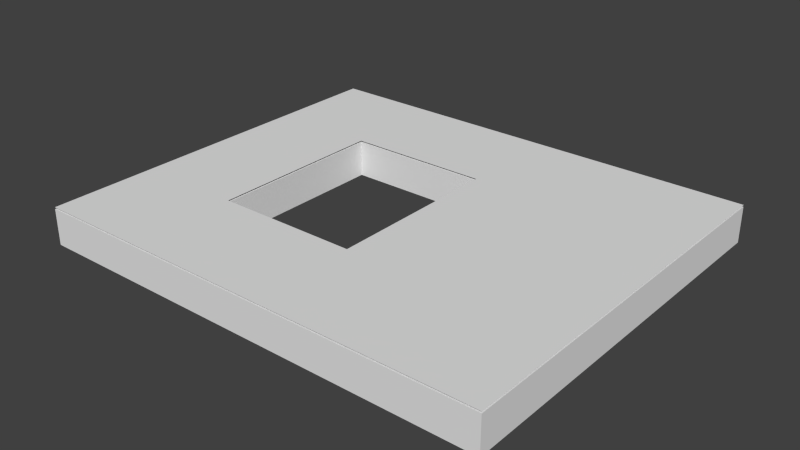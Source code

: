 # Source: lv2.blend  (saved by Blender 2.76.0; exported with 4.5.12 LTS)
import bpy
from mathutils import Matrix  # noqa: F401  (used for matrix-valued properties, if any)

bpy.ops.wm.read_factory_settings(use_empty=True)
scene = bpy.context.scene
scene.name = 'Scene'

# ---- collections
col_collection_1 = bpy.data.collections.new('Collection 1'); scene.collection.children.link(col_collection_1)

# ---- world
world_world = bpy.data.worlds.new('World'); scene.world = world_world
world_world.color = (0.05088, 0.05088, 0.05088)
world_world.use_sun_shadow = False
world_world.sun_shadow_jitter_overblur = 0.0
world_world.cycles.sampling_method = 'MANUAL'
world_world.cycles.sample_map_resolution = 256

# ---- meshes
me_plane_002 = bpy.data.meshes.new('Plane.002')
me_plane_002.from_pydata([(2.0, 0.0, 0.0), (3.0, 0.0, 0.0), (2.0, 1.0, 0.0), (3.0, 1.0, 0.0), (2.0, -1.0, 0.0), (3.0, -1.0, 0.0), (1.0, 0.0, 0.0), (1.0, 1.0, 0.0), (1.0, -1.0, 0.0), (0.0, 0.0, 0.0), (0.0, 1.0, 0.0), (0.0, -1.0, 0.0), (4.0, 0.0, 0.0), (4.0, 1.0, 0.0), (4.0, -1.0, 0.0), (2.0, -2.0, 0.0), (3.0, -2.0, 0.0), (1.0, -2.0, 0.0), (0.0, -2.0, 0.0), (4.0, -2.0, 0.0), (2.0, 2.0, 0.0), (3.0, 2.0, 0.0), (1.0, 2.0, 0.0), (0.0, 2.0, 0.0), (4.0, 2.0, 0.0), (2.0, 3.0, 0.0), (3.0, 3.0, 0.0), (1.0, 3.0, 0.0), (0.0, 3.0, 0.0), (4.0, 3.0, 0.0), (2.0, -3.0, 0.0), (3.0, -3.0, 0.0), (1.0, -3.0, 0.0), (0.0, -3.0, 0.0), (4.0, -3.0, 0.0), (5.0, 0.0, 0.0), (5.0, 1.0, 0.0), (5.0, -1.0, 0.0), (5.0, -2.0, 0.0), (5.0, 2.0, 0.0), (5.0, 3.0, 0.0), (5.0, -3.0, 0.0), (-1.0, 0.0, 0.0), (-1.0, 1.0, 0.0), (-1.0, -1.0, 0.0), (-1.0, -2.0, 0.0), (-1.0, 2.0, 0.0), (-1.0, 3.0, 0.0), (-1.0, -3.0, 0.0), (4.0, 4.0, 0.0), (0.0, 4.0, 0.0), (1.0, 4.0, 0.0), (3.0, 4.0, 0.0), (2.0, 4.0, 0.0), (2.0, -3.0, -1.0), (3.0, -3.0, -1.0), (1.0, -3.0, -1.0), (0.0, -3.0, -1.0), (4.0, -3.0, -1.0), (5.0, 0.0, -1.0), (5.0, 1.0, -1.0), (5.0, -1.0, -1.0), (5.0, -2.0, -1.0), (5.0, 2.0, -1.0), (5.0, 3.0, -1.0), (5.0, -3.0, -1.0), (-1.0, 0.0, -1.0), (-1.0, 1.0, -1.0), (-2.0, -3.0, 0.0), (-2.0, -2.0, 0.0), (-1.0, 2.0, -1.0), (-1.0, 3.0, -1.0), (-1.0, -3.0, -1.0), (5.0, 4.0, 0.0), (-1.0, 4.0, 0.0), (5.0, 4.0, -1.0), (-1.0, 4.0, -1.0), (4.0, 5.0, 0.0), (0.0, 5.0, 0.0), (1.0, 5.0, 0.0), (3.0, 5.0, 0.0), (2.0, 5.0, 0.0), (5.0, 5.0, 0.0), (-1.0, 5.0, 0.0), (5.0, 5.0, -1.0), (-1.0, 5.0, -1.0), (4.0, 6.0, 0.0), (0.0, 6.0, 0.0), (1.0, 6.0, 0.0), (3.0, 6.0, 0.0), (2.0, 6.0, 0.0), (5.0, 6.0, 0.0), (-1.0, 6.0, 0.0), (5.0, 6.0, -1.0), (-2.0, -1.0, 0.0), (4.0, 7.0, 0.0), (0.0, 7.0, 0.0), (1.0, 7.0, 0.0), (3.0, 7.0, 0.0), (2.0, 7.0, 0.0), (5.0, 7.0, 0.0), (-1.0, 7.0, 0.0), (5.0, 7.0, -1.0), (-2.0, 0.0, 0.0), (4.0, 8.0, 0.0), (0.0, 8.0, 0.0), (1.0, 8.0, 0.0), (3.0, 8.0, 0.0), (2.0, 8.0, 0.0), (5.0, 8.0, 0.0), (-1.0, 8.0, 0.0), (5.0, 8.0, -1.0), (-1.0, 8.0, -1.0), (4.0, 8.0, -1.0), (0.0, 8.0, -1.0), (1.0, 8.0, -1.0), (3.0, 8.0, -1.0), (2.0, 8.0, -1.0), (-2.0, -3.0, -1.0), (-2.0, 0.0, -1.0), (-2.0, 5.0, 0.0), (-2.0, 5.0, -1.0), (-2.0, 6.0, 0.0), (-2.0, 7.0, 0.0), (-2.0, 8.0, 0.0), (-2.0, 8.0, -1.0), (-3.0, -3.0, 0.0), (-3.0, -2.0, 0.0), (-3.0, -1.0, 0.0), (-3.0, 0.0, 0.0), (-3.0, -3.0, -1.0), (-3.0, 0.0, -1.0), (-3.0, 5.0, 0.0), (-3.0, 5.0, -1.0), (-3.0, 6.0, 0.0), (-3.0, 7.0, 0.0), (-3.0, 8.0, 0.0), (-3.0, 8.0, -1.0), (-4.0, -3.0, 0.0), (-4.0, -2.0, 0.0), (-4.0, -1.0, 0.0), (-4.0, 0.0, 0.0), (-4.0, -3.0, -1.0), (-4.0, 0.0, -1.0), (-4.0, 5.0, 0.0), (-4.0, 5.0, -1.0), (-4.0, 6.0, 0.0), (-4.0, 7.0, 0.0), (-4.0, 8.0, 0.0), (-4.0, 8.0, -1.0), (-5.0, -3.0, 0.0), (-5.0, -2.0, 0.0), (-5.0, -1.0, 0.0), (-5.0, 0.0, 0.0), (-5.0, -3.0, -1.0), (-5.0, 0.0, -1.0), (-5.0, 5.0, 0.0), (-5.0, 5.0, -1.0), (-5.0, 6.0, 0.0), (-5.0, 7.0, 0.0), (-5.0, 8.0, 0.0), (-5.0, 8.0, -1.0), (-6.0, -3.0, 0.0), (-6.0, -2.0, 0.0), (-6.0, -1.0, 0.0), (-6.0, 0.0, 0.0), (-6.0, -3.0, -1.0), (-7.0, 1.0, 0.0), (-6.0, 5.0, 0.0), (-6.0, 1.0, 0.0), (-6.0, 6.0, 0.0), (-6.0, 7.0, 0.0), (-6.0, 8.0, 0.0), (-6.0, 8.0, -1.0), (-7.0, -3.0, 0.0), (-7.0, -2.0, 0.0), (-7.0, -1.0, 0.0), (-7.0, 0.0, 0.0), (-7.0, -3.0, -1.0), (-5.0, 1.0, -1.0), (-7.0, 5.0, 0.0), (-5.0, 1.0, 0.0), (-7.0, 6.0, 0.0), (-7.0, 7.0, 0.0), (-7.0, 8.0, 0.0), (-7.0, 8.0, -1.0), (-8.0, -3.0, 0.0), (-8.0, -2.0, 0.0), (-8.0, -1.0, 0.0), (-8.0, 0.0, 0.0), (-8.0, -3.0, -1.0), (-8.0, 0.0, -1.0), (-8.0, 5.0, 0.0), (-8.0, 5.0, -1.0), (-8.0, 6.0, 0.0), (-8.0, 7.0, 0.0), (-8.0, 8.0, 0.0), (-8.0, 8.0, -1.0), (-8.0, 1.0, 0.0), (-8.0, 6.0, -1.0), (-8.0, 7.0, -1.0), (-8.0, -2.0, -1.0), (-8.0, -1.0, -1.0), (-8.0, 1.0, -1.0), (-7.0, 2.0, 0.0), (-6.0, 2.0, 0.0), (-5.0, 2.0, -1.0), (-5.0, 2.0, 0.0), (-8.0, 2.0, 0.0), (-8.0, 2.0, -1.0), (-7.0, 3.0, 0.0), (-6.0, 3.0, 0.0), (-5.0, 3.0, -1.0), (-5.0, 3.0, 0.0), (-8.0, 3.0, 0.0), (-8.0, 3.0, -1.0), (-7.0, 4.0, 0.0), (-6.0, 4.0, 0.0), (-5.0, 4.0, -1.0), (-5.0, 4.0, 0.0), (-8.0, 4.0, 0.0), (-8.0, 4.0, -1.0)], [], [(0, 1, 3, 2), (1, 0, 4, 5), (0, 2, 7, 6), (4, 0, 6, 8), (8, 6, 9, 11), (6, 7, 10, 9), (1, 5, 14, 12), (3, 1, 12, 13), (4, 8, 17, 15), (5, 4, 15, 16), (14, 5, 16, 19), (8, 11, 18, 17), (2, 3, 21, 20), (10, 7, 22, 23), (3, 13, 24, 21), (7, 2, 20, 22), (21, 24, 29, 26), (20, 21, 26, 25), (22, 20, 25, 27), (23, 22, 27, 28), (15, 17, 32, 30), (17, 18, 33, 32), (19, 16, 31, 34), (16, 15, 30, 31), (24, 13, 36, 39), (29, 24, 39, 40), (13, 12, 35, 36), (14, 19, 38, 37), (19, 34, 41, 38), (12, 14, 37, 35), (33, 18, 45, 48), (9, 10, 43, 42), (11, 9, 42, 44), (10, 23, 46, 43), (18, 11, 44, 45), (43, 46, 70, 67), (35, 37, 61, 59), (27, 25, 53, 51), (38, 41, 65, 62), (25, 26, 52, 53), (110, 112, 125, 124), (34, 31, 55, 58), (36, 35, 59, 60), (29, 40, 73, 49), (40, 64, 75, 73), (26, 29, 49, 52), (85, 83, 120, 121), (32, 33, 57, 56), (42, 43, 67, 66), (45, 44, 94, 69), (39, 36, 60, 63), (30, 32, 56, 54), (41, 34, 58, 65), (31, 30, 54, 55), (46, 47, 71, 70), (33, 48, 72, 57), (37, 38, 62, 61), (47, 28, 50, 74), (40, 39, 63, 64), (23, 28, 47, 46), (71, 47, 74, 76), (28, 27, 51, 50), (74, 50, 78, 83), (50, 51, 79, 78), (49, 73, 82, 77), (73, 75, 84, 82), (51, 53, 81, 79), (52, 49, 77, 80), (53, 52, 80, 81), (76, 74, 83, 85), (78, 79, 88, 87), (48, 45, 69, 68), (79, 81, 90, 88), (83, 78, 87, 92), (81, 80, 89, 90), (77, 82, 91, 86), (80, 77, 86, 89), (82, 84, 93, 91), (89, 86, 95, 98), (91, 93, 102, 100), (87, 88, 97, 96), (101, 110, 124, 123), (88, 90, 99, 97), (92, 87, 96, 101), (90, 89, 98, 99), (86, 91, 100, 95), (99, 98, 107, 108), (95, 100, 109, 104), (98, 95, 104, 107), (100, 102, 111, 109), (96, 97, 106, 105), (83, 92, 122, 120), (97, 99, 108, 106), (101, 96, 105, 110), (107, 104, 113, 116), (105, 106, 115, 114), (106, 108, 117, 115), (92, 101, 123, 122), (108, 107, 116, 117), (110, 105, 114, 112), (104, 109, 111, 113), (42, 66, 119, 103), (44, 42, 103, 94), (72, 48, 68, 118), (121, 120, 132, 133), (123, 124, 136, 135), (69, 94, 128, 127), (118, 68, 126, 130), (68, 69, 127, 126), (124, 125, 137, 136), (103, 119, 131, 129), (94, 103, 129, 128), (120, 122, 134, 132), (122, 123, 135, 134), (133, 132, 144, 145), (128, 129, 141, 140), (134, 135, 147, 146), (126, 127, 139, 138), (135, 136, 148, 147), (130, 126, 138, 142), (132, 134, 146, 144), (127, 128, 140, 139), (136, 137, 149, 148), (129, 131, 143, 141), (145, 144, 156, 157), (140, 141, 153, 152), (146, 147, 159, 158), (138, 139, 151, 150), (147, 148, 160, 159), (142, 138, 150, 154), (144, 146, 158, 156), (139, 140, 152, 151), (148, 149, 161, 160), (141, 143, 155, 153), (152, 153, 165, 164), (158, 159, 171, 170), (150, 151, 163, 162), (159, 160, 172, 171), (154, 150, 162, 166), (156, 158, 170, 168), (151, 152, 164, 163), (160, 161, 173, 172), (177, 165, 169, 167), (189, 177, 167, 198), (153, 155, 179, 181), (164, 165, 177, 176), (170, 171, 183, 182), (162, 163, 175, 174), (171, 172, 184, 183), (166, 162, 174, 178), (168, 170, 182, 180), (163, 164, 176, 175), (172, 173, 185, 184), (184, 185, 197, 196), (165, 153, 181, 169), (191, 189, 198, 203), (176, 177, 189, 188), (182, 183, 195, 194), (174, 175, 187, 186), (183, 184, 196, 195), (178, 174, 186, 190), (180, 182, 194, 192), (175, 176, 188, 187), (192, 194, 199, 193), (186, 187, 201, 190), (194, 195, 200, 199), (195, 196, 197, 200), (187, 188, 202, 201), (188, 189, 191, 202), (181, 179, 206, 207), (167, 169, 205, 204), (169, 181, 207, 205), (203, 198, 208, 209), (198, 167, 204, 208), (209, 208, 214, 215), (204, 205, 211, 210), (205, 207, 213, 211), (207, 206, 212, 213), (208, 204, 210, 214), (210, 211, 217, 216), (211, 213, 219, 217), (213, 212, 218, 219), (214, 210, 216, 220), (215, 214, 220, 221), (217, 219, 156, 168), (219, 218, 157, 156), (216, 217, 168, 180), (220, 216, 180, 192), (221, 220, 192, 193)])
_uv = me_plane_002.uv_layers.new(name='UVMap')
_uv.uv.foreach_set('vector', [0.0001, 9.998e-05, 0.9999, 9.998e-05, 0.9999, 0.9999, 9.998e-05, 0.9999, 0.9999, 0.9999, 9.998e-05, 0.9999, 0.0001, 9.998e-05, 0.9999, 9.998e-05, 0.9999, 9.998e-05, 0.9999, 0.9999, 9.998e-05, 0.9999, 9.998e-05, 9.998e-05, 0.9999, 9.998e-05, 0.9999, 0.9999, 9.998e-05, 0.9999, 9.998e-05, 9.998e-05, 0.9999, 9.998e-05, 0.9999, 0.9999, 9.998e-05, 0.9999, 9.998e-05, 9.998e-05, 0.9999, 9.998e-05, 0.9999, 0.9999, 9.998e-05, 0.9999, 9.998e-05, 9.998e-05, 9.998e-05, 0.9999, 9.998e-05, 9.998e-05, 0.9999, 9.998e-05, 0.9999, 0.9999, 9.998e-05, 0.9999, 9.998e-05, 9.998e-05, 0.9999, 9.998e-05, 0.9999, 0.9999, 0.9999, 0.9999, 9.998e-05, 0.9999, 0.0001001, 9.998e-05, 0.9999, 9.998e-05, 0.9999, 0.9999, 9.998e-05, 0.9999, 0.0001, 9.998e-05, 0.9999, 9.998e-05, 0.9999, 0.9999, 9.998e-05, 0.9999, 0.0001, 9.998e-05, 0.9999, 9.998e-05, 0.9999, 0.9999, 9.998e-05, 0.9999, 9.998e-05, 9.998e-05, 0.9999, 9.998e-05, 0.0001, 9.998e-05, 0.9999, 9.998e-05, 0.9999, 0.9999, 9.998e-05, 0.9999, 0.0001001, 9.998e-05, 0.9999, 9.998e-05, 0.9999, 0.9999, 9.998e-05, 0.9999, 0.0001001, 9.998e-05, 0.9999, 9.998e-05, 0.9999, 0.9999, 9.998e-05, 0.9999, 0.0001, 9.998e-05, 0.9999, 9.998e-05, 0.9999, 0.9999, 9.998e-05, 0.9999, 0.0001001, 9.998e-05, 0.9999, 9.998e-05, 0.9999, 0.9999, 9.998e-05, 0.9999, 0.0001, 9.998e-05, 0.9999, 9.998e-05, 0.9999, 0.9999, 9.998e-05, 0.9999, 0.0001, 9.998e-05, 0.9999, 9.998e-05, 0.9999, 0.9999, 9.998e-05, 0.9999, 0.0001001, 9.998e-05, 0.9999, 9.998e-05, 0.9999, 0.9999, 9.998e-05, 0.9999, 0.9999, 0.9999, 9.998e-05, 0.9999, 0.0001001, 9.998e-05, 0.9999, 9.998e-05, 0.9999, 0.9999, 9.998e-05, 0.9999, 9.998e-05, 9.998e-05, 0.9999, 9.998e-05, 0.9999, 0.9999, 9.998e-05, 0.9999, 0.0001, 9.998e-05, 0.9999, 9.998e-05, 0.9999, 0.9999, 9.998e-05, 0.9999, 0.0001, 9.998e-05, 0.9999, 9.998e-05, 9.998e-05, 0.9999, 9.998e-05, 9.998e-05, 0.9999, 9.998e-05, 0.9999, 0.9999, 9.998e-05, 0.9999, 9.998e-05, 9.998e-05, 0.9999, 9.998e-05, 0.9999, 0.9999, 9.998e-05, 0.9999, 9.998e-05, 9.998e-05, 0.9999, 9.998e-05, 0.9999, 0.9999, 9.998e-05, 0.9999, 9.998e-05, 9.998e-05, 0.9999, 9.998e-05, 0.9999, 0.9999, 9.998e-05, 0.9999, 9.998e-05, 9.998e-05, 0.9999, 9.998e-05, 0.9999, 0.9999, 9.998e-05, 0.9999, 9.998e-05, 9.998e-05, 0.9999, 9.998e-05, 0.9999, 0.9999, 0.9999, 9.998e-05, 0.9999, 0.9999, 9.998e-05, 0.9999, 9.998e-05, 9.998e-05, 0.9999, 9.998e-05, 0.9999, 0.9999, 9.998e-05, 0.9999, 9.998e-05, 9.998e-05, 0.9999, 9.998e-05, 0.9999, 0.9999, 9.998e-05, 0.9999, 9.998e-05, 9.998e-05, 0.9999, 9.998e-05, 0.9999, 0.9999, 9.998e-05, 0.9999, 9.998e-05, 9.998e-05, 0.9999, 9.998e-05, 0.9999, 0.9999, 9.998e-05, 0.9999, 9.998e-05, 9.998e-05, 0.0001001, 9.998e-05, 0.9999, 9.998e-05, 0.9999, 0.9999, 9.998e-05, 0.9999, 0.9999, 0.9999, 9.998e-05, 0.9999, 0.0001001, 9.998e-05, 0.9999, 9.998e-05, 0.0001001, 9.998e-05, 0.9999, 9.998e-05, 0.9999, 0.9999, 9.998e-05, 0.9999, 0.9999, 0.9999, 9.998e-05, 0.9999, 9.998e-05, 9.998e-05, 0.9999, 9.998e-05, 9.998e-05, 9.998e-05, 0.9999, 9.998e-05, 0.9999, 0.9999, 9.998e-05, 0.9999, 0.9999, 9.998e-05, 0.9999, 0.9999, 9.998e-05, 0.9999, 9.998e-05, 9.998e-05, 0.9999, 0.9999, 9.998e-05, 0.9999, 0.0001, 9.998e-05, 0.9999, 9.998e-05, 0.9999, 0.9999, 9.998e-05, 0.9999, 0.0001, 9.998e-05, 0.9999, 9.998e-05, 9.998e-05, 9.998e-05, 0.9999, 9.998e-05, 0.9999, 0.9999, 9.998e-05, 0.9999, 9.998e-05, 0.9999, 9.998e-05, 9.998e-05, 0.9999, 9.998e-05, 0.9999, 0.9999, 9.998e-05, 9.998e-05, 0.9999, 9.998e-05, 0.9999, 0.9999, 9.998e-05, 0.9999, 0.9999, 9.998e-05, 0.9999, 0.9999, 9.998e-05, 0.9999, 9.998e-05, 9.998e-05, 0.9999, 0.9999, 9.998e-05, 0.9999, 9.998e-05, 9.998e-05, 0.9999, 9.998e-05, 0.0001, 9.998e-05, 0.9999, 9.998e-05, 0.9999, 0.9999, 9.998e-05, 0.9999, 0.9999, 9.998e-05, 0.9999, 0.9999, 9.998e-05, 0.9999, 9.998e-05, 9.998e-05, 0.9999, 0.9999, 9.998e-05, 0.9999, 0.0001, 9.998e-05, 0.9999, 9.998e-05, 0.9999, 0.9999, 9.998e-05, 0.9999, 0.0001001, 9.998e-05, 0.9999, 9.998e-05, 0.9999, 0.9999, 9.998e-05, 0.9999, 0.0001001, 9.998e-05, 0.9999, 9.998e-05, 0.9999, 0.9999, 9.998e-05, 0.9999, 0.0001, 9.998e-05, 0.9999, 9.998e-05, 9.998e-05, 9.998e-05, 0.9999, 9.998e-05, 0.9999, 0.9999, 9.998e-05, 0.9999, 0.9999, 0.9999, 9.998e-05, 0.9999, 9.998e-05, 9.998e-05, 0.9999, 9.998e-05, 0.9999, 0.9999, 9.998e-05, 0.9999, 9.998e-05, 9.998e-05, 0.9999, 9.998e-05, 0.0001, 9.998e-05, 0.9999, 9.998e-05, 0.9999, 0.9999, 9.998e-05, 0.9999, 0.9999, 0.9999, 9.998e-05, 0.9999, 0.0001001, 9.998e-05, 0.9999, 9.998e-05, 0.9999, 9.998e-05, 0.9999, 0.9999, 9.998e-05, 0.9999, 9.998e-05, 9.998e-05, 9.998e-05, 0.9999, 9.998e-05, 9.998e-05, 0.9999, 9.998e-05, 0.9999, 0.9999, 0.0001, 9.998e-05, 0.9999, 9.998e-05, 0.9999, 0.9999, 9.998e-05, 0.9999, 0.0001, 9.998e-05, 0.9999, 9.998e-05, 0.9999, 0.9999, 9.998e-05, 0.9999, 0.0001, 9.998e-05, 0.9999, 9.998e-05, 0.9999, 0.9999, 9.998e-05, 0.9999, 9.998e-05, 9.998e-05, 0.9999, 9.998e-05, 0.9999, 0.9999, 9.998e-05, 0.9999, 9.998e-05, 0.9999, 9.998e-05, 9.998e-05, 0.9999, 9.998e-05, 0.9999, 0.9999, 0.0001001, 9.998e-05, 0.9999, 9.998e-05, 0.9999, 0.9999, 9.998e-05, 0.9999, 9.998e-05, 9.998e-05, 0.9999, 9.998e-05, 0.9999, 0.9999, 9.998e-05, 0.9999, 9.998e-05, 9.998e-05, 0.9999, 9.998e-05, 0.9999, 0.9999, 9.998e-05, 0.9999, 9.998e-05, 0.9999, 9.998e-05, 9.998e-05, 0.9999, 9.998e-05, 0.9999, 0.9999, 0.0001, 9.998e-05, 0.9999, 9.998e-05, 0.9999, 0.9999, 9.998e-05, 0.9999, 0.9999, 9.998e-05, 0.9999, 0.9999, 9.998e-05, 0.9999, 9.998e-05, 9.998e-05, 0.0001001, 9.998e-05, 0.9999, 9.998e-05, 0.9999, 0.9999, 9.998e-05, 0.9999, 0.0001, 9.998e-05, 0.9999, 9.998e-05, 0.9999, 0.9999, 9.998e-05, 0.9999, 9.998e-05, 9.998e-05, 0.9999, 9.998e-05, 0.9999, 0.9999, 9.998e-05, 0.9999, 9.998e-05, 9.998e-05, 0.9999, 9.998e-05, 0.9999, 0.9999, 9.998e-05, 0.9999, 9.998e-05, 9.998e-05, 0.9999, 9.998e-05, 0.9999, 0.9999, 9.998e-05, 0.9999, 9.998e-05, 0.9999, 9.998e-05, 9.998e-05, 0.9999, 9.998e-05, 0.9999, 0.9999, 9.998e-05, 9.998e-05, 0.9999, 9.998e-05, 0.9999, 0.9999, 9.998e-05, 0.9999, 9.998e-05, 0.9999, 9.998e-05, 9.998e-05, 0.9999, 9.998e-05, 0.9999, 0.9999, 0.0001, 9.998e-05, 0.9999, 9.998e-05, 0.9999, 0.9999, 9.998e-05, 0.9999, 0.9999, 9.998e-05, 0.9999, 0.9999, 9.998e-05, 0.9999, 9.998e-05, 9.998e-05, 0.0001001, 9.998e-05, 0.9999, 9.998e-05, 0.9999, 0.9999, 9.998e-05, 0.9999, 0.0001, 9.998e-05, 0.9999, 9.998e-05, 0.9999, 0.9999, 9.998e-05, 0.9999, 9.998e-05, 9.998e-05, 0.9999, 9.998e-05, 0.9999, 0.9999, 9.998e-05, 0.9999, 9.998e-05, 9.998e-05, 0.9999, 9.998e-05, 0.9999, 0.9999, 9.998e-05, 0.9999, 9.998e-05, 9.998e-05, 0.9999, 9.998e-05, 0.9999, 0.9999, 9.998e-05, 0.9999, 9.998e-05, 9.998e-05, 0.9999, 9.998e-05, 0.9999, 0.9999, 9.998e-05, 0.9999, 9.998e-05, 9.998e-05, 0.9999, 9.998e-05, 0.9999, 0.9999, 9.998e-05, 0.9999, 9.998e-05, 0.9999, 9.998e-05, 9.998e-05, 0.9999, 9.998e-05, 0.9999, 0.9999, 0.0001, 9.998e-05, 0.9999, 9.998e-05, 0.9999, 0.9999, 9.998e-05, 0.9999, 0.9999, 9.998e-05, 0.9999, 0.9999, 9.998e-05, 0.9999, 9.998e-05, 9.998e-05, 0.0001001, 9.998e-05, 0.9999, 9.998e-05, 0.9999, 0.9999, 9.998e-05, 0.9999, 0.0001, 9.998e-05, 0.9999, 9.998e-05, 0.9999, 0.9999, 9.998e-05, 0.9999, 9.998e-05, 9.998e-05, 0.9999, 9.998e-05, 0.9999, 0.9999, 9.998e-05, 0.9999, 0.0001, 9.998e-05, 0.9999, 9.998e-05, 0.9999, 0.9999, 9.998e-05, 0.9999, 0.0001001, 9.998e-05, 0.9999, 9.998e-05, 0.9999, 0.9999, 9.998e-05, 0.9999, 0.9999, 9.998e-05, 0.9999, 0.9999, 9.998e-05, 0.9999, 9.998e-05, 9.998e-05, 9.998e-05, 9.998e-05, 0.9999, 9.998e-05, 0.9999, 0.9999, 9.998e-05, 0.9999, 0.0001, 9.998e-05, 0.9999, 9.998e-05, 0.9999, 0.9999, 9.998e-05, 0.9999, 9.998e-05, 9.998e-05, 0.9999, 9.998e-05, 0.9999, 0.9999, 9.998e-05, 0.9999, 0.9999, 9.998e-05, 0.9999, 0.9999, 9.998e-05, 0.9999, 9.998e-05, 9.998e-05, 0.9999, 9.998e-05, 0.9999, 0.9999, 9.998e-05, 0.9999, 9.998e-05, 9.998e-05, 0.9999, 9.998e-05, 0.9999, 0.9999, 9.998e-05, 0.9999, 9.998e-05, 9.998e-05, 0.9999, 9.998e-05, 0.9999, 0.9999, 9.998e-05, 0.9999, 9.998e-05, 9.998e-05, 0.9999, 9.998e-05, 0.9999, 0.9999, 9.998e-05, 0.9999, 9.998e-05, 9.998e-05, 0.9999, 9.998e-05, 0.9999, 0.9999, 9.998e-05, 0.9999, 9.998e-05, 9.998e-05, 0.9999, 9.998e-05, 0.9999, 0.9999, 9.998e-05, 0.9999, 9.998e-05, 9.998e-05, 0.9999, 9.998e-05, 0.9999, 0.9999, 9.998e-05, 0.9999, 9.998e-05, 9.998e-05, 0.9999, 9.998e-05, 0.9999, 0.9999, 9.998e-05, 0.9999, 9.998e-05, 9.998e-05, 0.9999, 9.998e-05, 0.9999, 0.9999, 9.998e-05, 0.9999, 9.998e-05, 9.998e-05, 0.9999, 9.998e-05, 0.9999, 0.9999, 9.998e-05, 0.9999, 9.998e-05, 9.998e-05, 0.9999, 9.998e-05, 0.9999, 0.9999, 9.998e-05, 0.9999, 9.998e-05, 9.998e-05, 0.9999, 9.998e-05, 0.9999, 0.9999, 9.998e-05, 0.9999, 9.998e-05, 9.998e-05, 0.9999, 9.998e-05, 0.9999, 0.9999, 9.998e-05, 0.9999, 9.998e-05, 9.998e-05, 0.9999, 9.998e-05, 0.9999, 0.9999, 9.998e-05, 0.9999, 9.998e-05, 9.998e-05, 0.9999, 9.998e-05, 0.9999, 0.9999, 9.998e-05, 0.9999, 9.998e-05, 9.998e-05, 0.9999, 9.998e-05, 0.9999, 0.9999, 9.998e-05, 0.9999, 9.998e-05, 9.998e-05, 0.9999, 9.998e-05, 0.9999, 0.9999, 9.998e-05, 0.9999, 9.998e-05, 9.998e-05, 0.9999, 9.998e-05, 0.9999, 0.9999, 9.998e-05, 0.9999, 9.998e-05, 9.998e-05, 0.9999, 9.998e-05, 0.9999, 0.9999, 9.998e-05, 0.9999, 9.998e-05, 9.998e-05, 0.9999, 9.998e-05, 0.9999, 0.9999, 9.998e-05, 0.9999, 9.998e-05, 9.998e-05, 0.9999, 9.998e-05, 0.9999, 0.9999, 9.998e-05, 0.9999, 9.998e-05, 9.998e-05, 0.9999, 9.998e-05, 0.9999, 0.9999, 9.998e-05, 0.9999, 9.998e-05, 9.998e-05, 0.9999, 9.998e-05, 0.9999, 0.9999, 9.998e-05, 0.9999, 9.998e-05, 9.998e-05, 0.9999, 9.998e-05, 0.9999, 0.9999, 9.998e-05, 0.9999, 9.998e-05, 9.998e-05, 0.9999, 9.998e-05, 0.9999, 0.9999, 9.998e-05, 0.9999, 9.998e-05, 9.998e-05, 0.9999, 9.998e-05, 0.9999, 0.9999, 9.998e-05, 0.9999, 9.998e-05, 9.998e-05, 0.9999, 9.998e-05, 0.9999, 0.9999, 9.998e-05, 0.9999, 9.998e-05, 9.998e-05, 0.9999, 9.998e-05, 0.9999, 0.9999, 9.998e-05, 0.9999, 9.998e-05, 9.998e-05, 0.9999, 9.998e-05, 0.9999, 0.9999, 9.998e-05, 0.9999, 9.998e-05, 9.998e-05, 0.9999, 9.998e-05, 0.9999, 0.9999, 9.998e-05, 0.9999, 9.998e-05, 9.998e-05, 0.9999, 9.998e-05, 0.9999, 0.9999, 9.998e-05, 0.9999, 9.998e-05, 9.998e-05, 0.9999, 9.998e-05, 0.9999, 0.9999, 9.998e-05, 0.9999, 9.998e-05, 9.998e-05, 0.9999, 9.998e-05, 0.9999, 0.9999, 9.998e-05, 0.9999, 9.998e-05, 9.998e-05, 0.9999, 9.998e-05, 0.9999, 0.9999, 9.998e-05, 0.9999, 9.998e-05, 9.998e-05, 0.9999, 9.998e-05, 0.9999, 0.9999, 9.998e-05, 0.9999, 9.998e-05, 9.998e-05, 0.9999, 9.998e-05, 0.9999, 0.9999, 9.998e-05, 0.9999, 9.998e-05, 9.998e-05, 0.9999, 9.998e-05, 0.9999, 0.9999, 9.998e-05, 0.9999, 9.998e-05, 9.998e-05, 0.9999, 9.998e-05, 0.9999, 0.9999, 9.998e-05, 0.9999, 9.998e-05, 9.998e-05, 0.9999, 9.998e-05, 0.9999, 0.9999, 9.998e-05, 0.9999, 9.998e-05, 9.998e-05, 0.9999, 9.998e-05, 0.9999, 0.9999, 9.998e-05, 0.9999, 9.998e-05, 9.998e-05, 9.998e-05, 9.998e-05, 0.9999, 9.998e-05, 0.9999, 0.9999, 9.998e-05, 0.9999, 9.998e-05, 9.998e-05, 0.9999, 9.998e-05, 0.9999, 0.9999, 9.998e-05, 0.9999, 0.0001, 0.9999, 9.998e-05, 9.998e-05, 0.9999, 9.998e-05, 0.9999, 0.9999, 0.9999, 9.998e-05, 0.9999, 0.9999, 9.998e-05, 0.9999, 9.998e-05, 9.998e-05, 0.9999, 9.998e-05, 0.9999, 0.9999, 9.998e-05, 0.9999, 9.998e-05, 9.998e-05, 0.9999, 9.998e-05, 0.9999, 0.9999, 9.998e-05, 0.9999, 9.998e-05, 9.998e-05, 0.9999, 9.998e-05, 0.9999, 0.9999, 9.998e-05, 0.9999, 9.998e-05, 9.998e-05, 0.9999, 9.998e-05, 0.9999, 0.9999, 9.998e-05, 0.9999, 9.998e-05, 9.998e-05, 0.9999, 9.998e-05, 0.9999, 0.9999, 9.998e-05, 0.9999, 9.998e-05, 9.998e-05, 0.9999, 9.998e-05, 0.9999, 0.9999, 9.998e-05, 0.9999, 9.998e-05, 9.998e-05, 0.9999, 9.998e-05, 0.9999, 0.9999, 9.998e-05, 0.9999, 9.998e-05, 9.998e-05, 0.9999, 9.998e-05, 0.9999, 0.9999, 9.998e-05, 0.9999, 9.998e-05, 9.998e-05, 9.998e-05, 9.998e-05, 0.9999, 9.998e-05, 0.9999, 0.9999, 9.998e-05, 0.9999, 0.0001, 0.9999, 9.998e-05, 9.998e-05, 0.9999, 9.998e-05, 0.9999, 0.9999, 0.9999, 9.998e-05, 0.9999, 0.9999, 9.998e-05, 0.9999, 9.998e-05, 9.998e-05, 0.9999, 9.998e-05, 0.9999, 0.9999, 9.998e-05, 0.9999, 9.998e-05, 9.998e-05, 0.9999, 9.998e-05, 0.9999, 0.9999, 9.998e-05, 0.9999, 9.998e-05, 9.998e-05, 0.9999, 9.998e-05, 0.9999, 0.9999, 9.998e-05, 0.9999, 9.998e-05, 9.998e-05, 0.9999, 9.998e-05, 0.9999, 0.9999, 9.998e-05, 0.9999, 9.998e-05, 9.998e-05, 0.9999, 9.998e-05, 0.9999, 0.9999, 9.998e-05, 0.9999, 9.998e-05, 9.998e-05, 0.9999, 9.998e-05, 0.9999, 0.9999, 9.998e-05, 0.9999, 9.998e-05, 9.998e-05, 9.998e-05, 9.998e-05, 0.9999, 9.998e-05, 0.9999, 0.9999, 9.998e-05, 0.9999, 9.998e-05, 9.998e-05, 0.9999, 9.998e-05, 0.9999, 0.9999, 9.998e-05, 0.9999, 9.998e-05, 9.998e-05, 0.9999, 9.998e-05, 0.9999, 0.9999, 9.998e-05, 0.9999, 9.998e-05, 9.998e-05, 0.9999, 9.998e-05, 0.9999, 0.9999, 9.998e-05, 0.9999, 0.0001001, 9.998e-05, 0.9999, 9.998e-05, 0.9999, 0.9999, 9.998e-05, 0.9999, 0.0001, 9.998e-05, 0.9999, 9.998e-05, 0.9999, 0.9999, 9.998e-05, 0.9999, 9.998e-05, 0.9999, 9.998e-05, 9.998e-05, 0.9999, 9.998e-05, 0.9999, 0.9999, 9.998e-05, 9.998e-05, 0.9999, 9.998e-05, 0.9999, 0.9999, 9.998e-05, 0.9999, 9.998e-05, 9.998e-05, 0.9999, 9.998e-05, 0.9999, 0.9999, 9.998e-05, 0.9999, 9.998e-05, 0.9999, 9.998e-05, 9.998e-05, 0.9999, 9.998e-05, 0.9999, 0.9999, 9.998e-05, 9.998e-05, 0.9999, 9.998e-05, 0.9999, 0.9999, 9.998e-05, 0.9999, 9.998e-05, 0.9999, 9.998e-05, 9.998e-05, 0.9999, 9.998e-05, 0.9999, 0.9999, 9.998e-05, 9.998e-05, 0.9999, 9.998e-05, 0.9999, 0.9999, 9.998e-05, 0.9999, 9.998e-05, 9.998e-05, 0.9999, 9.998e-05, 0.9999, 0.9999, 9.998e-05, 0.9999, 9.998e-05, 0.9999, 9.998e-05, 9.998e-05, 0.9999, 9.998e-05, 0.9999, 0.9999, 9.998e-05, 9.998e-05, 0.9999, 9.998e-05, 0.9999, 0.9999, 9.998e-05, 0.9999, 9.998e-05, 9.998e-05, 0.9999, 9.998e-05, 0.9999, 0.9999, 9.998e-05, 0.9999, 9.998e-05, 9.998e-05, 0.9999, 9.998e-05, 0.9999, 0.9999, 9.998e-05, 0.9999, 9.998e-05, 0.9999, 9.998e-05, 9.998e-05, 0.9999, 9.998e-05, 0.9999, 0.9999, 9.998e-05, 9.998e-05, 0.9999, 9.998e-05, 0.9999, 0.9999, 9.998e-05, 0.9999, 9.998e-05, 0.9999, 9.998e-05, 9.998e-05, 0.9999, 9.998e-05, 0.9999, 0.9999, 9.998e-05, 9.998e-05, 0.9999, 9.998e-05, 0.9999, 0.9999, 9.998e-05, 0.9999, 9.998e-05, 0.9999, 9.998e-05, 9.998e-05, 0.9999, 9.998e-05, 0.9999, 0.9999, 9.998e-05, 9.998e-05, 0.9999, 9.998e-05, 0.9999, 0.9999, 9.998e-05, 0.9999, 9.998e-05, 9.998e-05, 0.9999, 9.998e-05, 0.9999, 0.9999, 9.998e-05, 0.9999, 9.998e-05, 0.9999, 9.998e-05, 9.998e-05, 0.9999, 9.998e-05, 0.9999, 0.9999])
me_plane_002.use_remesh_preserve_volume = False
me_plane_002.use_remesh_preserve_attributes = False
me_plane_002.use_mirror_vertex_groups = False
me_plane_002.update()
me_plane_001 = bpy.data.meshes.new('Plane.001')
me_plane_001.from_pydata([(5.0, 0.0, 0.05), (5.0, -3.0, 0.05), (-1.0, 0.0, 0.05), (-1.0, -3.0, 0.05), (-5.0, -3.0, 0.05), (5.0, 5.0, 0.05), (-1.0, 5.0, 0.05), (5.0, 8.0, 0.05), (-1.0, 8.0, 0.05), (-5.0, 0.0, 0.05), (-5.0, 5.0, 0.05), (-5.0, 8.0, 0.05), (-8.0, -3.0, 0.05), (-8.0, 0.0, 0.05), (-8.0, 5.0, 0.05), (-8.0, 8.0, 0.05)], [], [(3, 2, 9, 4), (6, 8, 11, 10), (13, 9, 10, 14), (4, 9, 13, 12), (10, 11, 15, 14), (6, 5, 7, 8), (1, 0, 2, 3), (2, 0, 5, 6)])
_uv = me_plane_001.uv_layers.new(name='UVMap')
_uv.uv.foreach_set('vector', [0.9999, 9.998e-05, 0.9999, 0.9999, 9.998e-05, 0.9999, 9.998e-05, 9.998e-05, 0.9999, 9.998e-05, 0.9999, 0.9999, 9.998e-05, 0.9999, 9.998e-05, 9.998e-05, 9.998e-05, 9.998e-05, 0.9999, 9.998e-05, 0.9999, 0.9999, 9.998e-05, 0.9999, 0.9999, 9.998e-05, 0.9999, 0.9999, 9.998e-05, 0.9999, 9.998e-05, 9.998e-05, 0.9999, 9.998e-05, 0.9999, 0.9999, 9.998e-05, 0.9999, 9.998e-05, 9.998e-05, 0.0001, 9.998e-05, 0.9999, 9.998e-05, 0.9999, 0.9999, 9.998e-05, 0.9999, 0.9999, 9.998e-05, 0.9999, 0.9999, 9.998e-05, 0.9999, 9.998e-05, 9.998e-05, 0.0001, 9.998e-05, 0.9999, 9.998e-05, 0.9999, 0.9999, 9.998e-05, 0.9999])
me_plane_001.use_remesh_preserve_volume = False
me_plane_001.use_remesh_preserve_attributes = False
me_plane_001.use_mirror_vertex_groups = False
me_plane_001.update()

# ---- objects
ob_plane_000 = bpy.data.objects.new('Plane.000', me_plane_002)
ob_plane_001 = bpy.data.objects.new('Plane.001', me_plane_001)

# ---- transforms, parenting, visibility, modifiers, constraints
ob_plane_000.location = (0.0, 0.0, 0.0)
ob_plane_000.lineart.crease_threshold = 0.0
ob_plane_001.location = (0.0, 0.0, 0.0)
ob_plane_001.lineart.crease_threshold = 0.0

# ---- collection membership
col_collection_1.objects.link(ob_plane_000)
col_collection_1.objects.link(ob_plane_001)

# ---- scene / render settings (as saved in the file)
scene.frame_start = 1; scene.frame_end = 250; scene.frame_set(1)
scene.render.engine = 'BLENDER_EEVEE_NEXT'
scene.render.resolution_percentage = 50
scene.render.dither_intensity = 0.0
scene.cycles.use_denoising = False
scene.cycles.samples = 10
scene.cycles.sampling_pattern = 'TABULATED_SOBOL'
scene.cycles.light_sampling_threshold = 0.0
scene.cycles.use_adaptive_sampling = False
scene.cycles.use_light_tree = False
scene.cycles.blur_glossy = 0.0
scene.cycles.pixel_filter_type = 'GAUSSIAN'
scene.cycles.sample_clamp_indirect = 0.0
scene.view_settings.view_transform = 'Standard'
bpy.context.view_layer.update()

# ---- added for rendering (the .blend has no active camera and no usable light): camera, sun
cam_auto = bpy.data.cameras.new('AutoCamera')
cam_auto.lens = 50.0
cam_auto.sensor_width = 36.0
cam_auto.clip_end = 1000.0
ob_auto_camera = bpy.data.objects.new('AutoCamera', cam_auto)
scene.collection.objects.link(ob_auto_camera)
ob_auto_camera.location = (14.2859, -16.4431, 12.1537)
ob_auto_camera.rotation_euler = (1.09748, -7.21219e-08, 0.694738)
scene.camera = ob_auto_camera
light_auto_sun = bpy.data.lights.new('AutoSun', 'SUN')
light_auto_sun.energy = 3.0
light_auto_sun.angle = 0.0523599
ob_auto_sun = bpy.data.objects.new('AutoSun', light_auto_sun)
scene.collection.objects.link(ob_auto_sun)
ob_auto_sun.rotation_euler = (0.872665, 0.174533, 0.523599)
bpy.context.view_layer.update()

